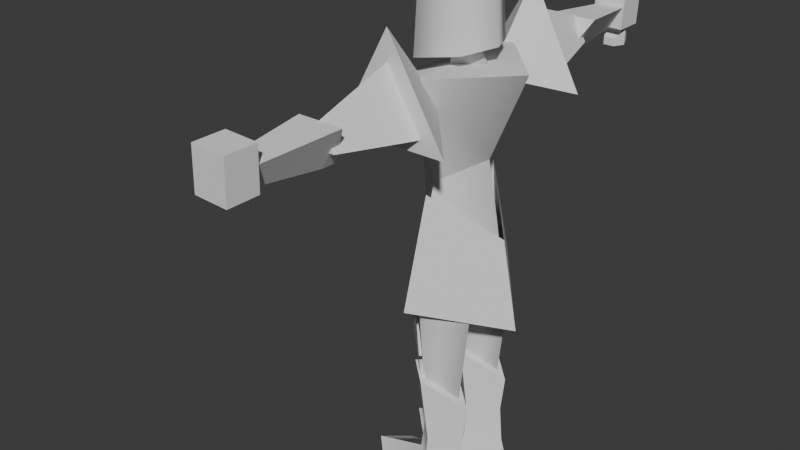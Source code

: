 # Source: SimpleKnight_IK.blend  (saved by Blender 5.0.118; exported with 4.5.12 LTS)
import bpy
from mathutils import Matrix  # noqa: F401  (used for matrix-valued properties, if any)

bpy.ops.wm.read_factory_settings(use_empty=True)
scene = bpy.context.scene
scene.name = 'Scene'

# ---- collections
col_collection = bpy.data.collections.new('Collection'); scene.collection.children.link(col_collection)

# ---- world
world_world = bpy.data.worlds.new('World'); scene.world = world_world
world_world.use_nodes = True; world_world.node_tree.nodes.clear()
_N = world_world.node_tree.nodes; _L = world_world.node_tree.links
n0 = _N.new('ShaderNodeOutputWorld'); n0.name = 'World Output'; n0.location = (200, 100)
n1 = _N.new('ShaderNodeBackground'); n1.name = 'Background'; n1.location = (-200, 100)
n1.inputs[0].default_value = (0.05088, 0.05088, 0.05088, 1.0)
_L.new(n1.outputs[0], n0.inputs[0])
n0.is_active_output = True
world_world.color = (0.05088, 0.05088, 0.05088)
world_world.sun_shadow_jitter_overblur = 0.0

# ---- meshes
me_cube_004 = bpy.data.meshes.new('Cube.004')
me_cube_004.from_pydata([(0.0, -0.4675, 3.91), (0.0, -0.847, 5.108), (-0.5097, 0.0, 3.91), (-0.847, 0.0, 4.772), (0.3548, 0.0, 4.103), (0.7829, 0.0, 5.108), (0.0, 0.4675, 3.91), (0.0, 0.847, 5.108), (-0.468, 0.0, 3.43), (0.4842, 0.0, 3.43), (0.5943, 0.0, 2.793), (-0.468, 0.0, 2.793), (0.0, 0.6568, 3.155), (0.0, -0.6568, 3.155), (0.6564, 1.161, 4.549), (-0.6564, 1.161, 4.549), (-4.172e-07, 0.4505, 4.808), (-4.768e-07, 1.2, 5.723), (0.3839, 1.121, 4.691), (-0.4034, 1.121, 4.691), (-0.009755, 1.145, 5.395), (-0.009755, 2.111, 5.083), (-0.17, 2.101, 4.797), (0.1504, 2.101, 4.797), (0.2576, 2.092, 5.074), (-0.2877, 2.076, 5.067), (-0.02157, 2.076, 4.606), (0.1116, 3.029, 4.99), (-0.1983, 3.019, 4.986), (-0.04707, 3.019, 4.724), (-0.0162, 1.892, 4.609), (-0.2555, 3.342, 5.211), (-0.2506, 2.974, 5.214), (0.1352, 3.347, 5.197), (0.14, 2.979, 5.2), (-0.2729, 3.338, 4.734), (-0.268, 2.97, 4.737), (0.1178, 3.343, 4.719), (0.1226, 2.975, 4.722), (-0.001346, 0.5929, 3.806), (-0.4942, 0.0, 3.241), (0.5826, 0.0, 3.241), (0.7878, 0.0, 2.194), (-0.4942, 0.0, 2.194), (-0.001346, 0.9457, 2.563), (-0.001346, -0.5929, 3.806), (-0.001346, -0.9457, 2.563), (0.02269, 0.5743, 1.369), (0.3113, 0.3705, 1.162), (0.02269, 0.1667, 1.369), (-0.1909, 0.3705, 1.526), (0.01364, 0.6726, 2.435), (0.4415, 0.3705, 2.411), (0.01364, 0.06831, 2.435), (-0.303, 0.3705, 2.349), (-0.2722, 0.3705, 1.608), (-0.0165, 0.1019, 1.62), (-0.0165, 0.639, 1.62), (-0.3883, 0.3705, 2.349), (-0.02379, 0.02265, 2.435), (-0.02379, 0.7183, 2.435), (0.02269, -0.5743, 1.369), (0.3113, -0.3705, 1.162), (0.02269, -0.1667, 1.369), (-0.1909, -0.3705, 1.526), (0.01364, -0.6726, 2.435), (0.4415, -0.3705, 2.411), (0.01364, -0.06831, 2.435), (-0.303, -0.3705, 2.349), (-0.2722, -0.3705, 1.608), (-0.0165, -0.1019, 1.62), (-0.0165, -0.639, 1.62), (-0.3883, -0.3705, 2.349), (-0.02379, -0.02265, 2.435), (-0.02379, -0.7183, 2.435), (0.07249, 0.6443, -0.003427), (0.05616, 0.6176, 0.3399), (0.5281, 0.3705, -0.003427), (0.4307, 0.3705, 0.3399), (0.07249, 0.09669, -0.003427), (0.05616, 0.1234, 0.3399), (0.07538, 0.6093, 0.7634), (0.3923, 0.3705, 0.7634), (0.07538, 0.1317, 0.7634), (0.01364, 0.6726, 1.546), (0.4415, 0.3705, 1.201), (0.01364, 0.06831, 1.546), (-0.2043, 0.3705, 0.3777), (-0.1533, 0.3705, 0.7634), (-0.303, 0.3705, 1.546), (-0.8341, 0.3705, 0.1962), (-0.5143, 0.09003, -0.003427), (-0.5143, 0.6509, -0.003427), (-0.7528, 0.3705, -0.003427), (-0.5724, 0.1067, 0.1682), (-0.5724, 0.6342, 0.1682), (0.07249, -0.6443, -0.003427), (0.05616, -0.6176, 0.3399), (0.5281, -0.3705, -0.003427), (0.4307, -0.3705, 0.3399), (0.07249, -0.09669, -0.003427), (0.05616, -0.1234, 0.3399), (0.07538, -0.6093, 0.7634), (0.3923, -0.3705, 0.7634), (0.07538, -0.1317, 0.7634), (0.01364, -0.6726, 1.546), (0.4415, -0.3705, 1.201), (0.01364, -0.06831, 1.546), (-0.2043, -0.3705, 0.3777), (-0.1533, -0.3705, 0.7634), (-0.303, -0.3705, 1.546), (-0.8341, -0.3705, 0.1962), (-0.5143, -0.09003, -0.003427), (-0.5143, -0.6509, -0.003427), (-0.7528, -0.3705, -0.003427), (-0.5724, -0.1067, 0.1682), (-0.5724, -0.6342, 0.1682), (-0.5384, 0.0, 5.14), (-0.4937, 0.0, 6.047), (0.4144, 0.0, 5.313), (0.3697, 0.0, 6.047), (0.2288, -0.3802, 5.272), (-0.3528, -0.3802, 5.14), (-0.3281, -0.3393, 6.047), (0.2042, -0.3393, 6.047), (-0.3528, 0.3802, 5.14), (0.2288, 0.3802, 5.272), (0.2042, 0.3393, 6.047), (-0.3281, 0.3393, 6.047), (0.6564, -1.161, 4.549), (-0.6564, -1.161, 4.549), (-3.725e-07, -0.4505, 4.808), (-4.172e-07, -1.2, 5.723), (0.3839, -1.121, 4.691), (-0.4034, -1.121, 4.691), (-0.009755, -1.145, 5.395), (-0.009756, -2.111, 5.083), (-0.17, -2.101, 4.797), (0.1504, -2.101, 4.797), (0.2576, -2.092, 5.074), (-0.2877, -2.076, 5.067), (-0.02157, -2.076, 4.606), (0.1116, -3.029, 4.99), (-0.1983, -3.019, 4.986), (-0.04707, -3.019, 4.724), (-0.0162, -1.892, 4.609), (-0.2555, -3.342, 5.211), (-0.2506, -2.974, 5.214), (0.1352, -3.347, 5.197), (0.14, -2.979, 5.2), (-0.2729, -3.338, 4.734), (-0.268, -2.97, 4.737), (0.1178, -3.343, 4.719), (0.1226, -2.975, 4.722), (-0.2478, 0.2964, 3.524), (-0.2478, 0.4728, 2.379), (-0.2478, -0.2964, 3.524), (-0.2478, -0.4728, 2.379), (-0.0176, -0.2566, 5.009), (-0.0176, 0.0, 5.624), (-0.1952, 0.0, 5.009), (0.3119, 0.0, 5.082), (-0.0176, 0.2566, 5.009), (-0.04909, 3.285, 5.323), (-0.04909, 3.285, 4.585), (-0.1539, 3.103, 5.323), (-0.1539, 3.103, 4.585), (0.05568, 3.103, 5.323), (0.05568, 3.103, 4.585), (-0.1183, 2.827, 5.424), (0.02015, 2.827, 5.424), (-0.1183, 3.501, 5.424), (0.02015, 3.501, 5.424), (-0.1183, 2.827, 5.234), (0.02015, 2.827, 5.234), (-0.1183, 3.501, 5.234), (0.02015, 3.501, 5.234), (-0.1776, 3.164, 5.424), (0.07946, 3.164, 5.424), (-0.1776, 3.164, 5.234), (0.07946, 3.164, 5.234), (-0.09064, 3.164, 7.421), (-0.04909, 3.031, 7.421), (-0.04909, 3.296, 7.421), (-0.007543, 3.164, 7.421), (-0.1239, 3.164, 5.332), (-0.04909, 3.005, 5.332), (-0.04909, 3.322, 5.332), (0.02571, 3.164, 5.332), (-0.04909, 3.164, 7.804), (-0.1183, 3.014, 4.582), (0.02015, 3.014, 4.582), (-0.1183, 3.313, 4.582), (0.02015, 3.313, 4.582), (-0.1183, 3.014, 4.49), (0.02015, 3.014, 4.49), (-0.1183, 3.313, 4.49), (0.02015, 3.313, 4.49), (-0.1776, 3.164, 4.674), (0.07946, 3.164, 4.674), (-0.1776, 3.164, 4.484), (0.07946, 3.164, 4.484)], [], [(0, 1, 3, 2), (2, 3, 7, 6), (6, 7, 5, 4), (4, 5, 1, 0), (4, 0, 9), (7, 1, 5), (7, 3, 1), (6, 4, 9), (0, 2, 8), (2, 6, 8), (6, 9, 10, 12), (8, 6, 12, 11), (0, 13, 10, 9), (8, 11, 13, 0), (16, 17, 15), (14, 17, 16), (16, 15, 14), (17, 14, 15), (20, 19, 18), (21, 23, 22), (18, 19, 22, 23), (20, 18, 23, 21), (19, 20, 21, 22), (27, 29, 28), (26, 25, 28, 29), (24, 26, 29, 27), (25, 24, 27, 28), (24, 30, 26), (25, 26, 30), (25, 30, 24), (31, 32, 34, 33), (33, 34, 38, 37), (37, 38, 36, 35), (35, 36, 32, 31), (33, 37, 35, 31), (38, 34, 32, 36), (39, 41, 42, 44), (154, 39, 44, 155), (45, 46, 42, 41), (156, 157, 46, 45), (49, 50, 47), (49, 47, 48), (53, 51, 54), (53, 52, 51), (50, 49, 53, 54), (48, 47, 51, 52), (47, 50, 54, 51), (49, 48, 52, 53), (55, 56, 59, 58), (57, 55, 58, 60), (63, 61, 64), (63, 62, 61), (67, 68, 65), (67, 65, 66), (64, 68, 67, 63), (62, 66, 65, 61), (61, 65, 68, 64), (63, 67, 66, 62), (69, 72, 73, 70), (71, 74, 72, 69), (75, 76, 78, 77), (77, 78, 80, 79), (87, 80, 83, 88), (88, 83, 86, 89), (80, 78, 82, 83), (78, 76, 81, 82), (86, 84, 89), (83, 82, 85, 86), (82, 81, 84, 85), (81, 88, 89, 84), (76, 87, 88, 81), (92, 93, 90, 95), (80, 87, 90, 94), (76, 95, 90, 87), (77, 79, 91, 93, 92, 75), (86, 85, 84), (94, 90, 93, 91), (76, 75, 92, 95), (79, 80, 94, 91), (96, 98, 99, 97), (98, 100, 101, 99), (108, 109, 104, 101), (109, 110, 107, 104), (101, 104, 103, 99), (99, 103, 102, 97), (107, 110, 105), (104, 107, 106, 103), (103, 106, 105, 102), (102, 105, 110, 109), (97, 102, 109, 108), (113, 116, 111, 114), (101, 115, 111, 108), (97, 108, 111, 116), (98, 96, 113, 114, 112, 100), (107, 105, 106), (115, 112, 114, 111), (97, 116, 113, 96), (100, 112, 115, 101), (121, 124, 123, 122), (127, 126, 125, 128), (119, 121, 117), (122, 123, 118, 117), (119, 120, 124, 121), (127, 128, 118, 123, 124, 120), (117, 118, 128, 125), (126, 127, 120, 119), (122, 117, 121), (117, 125, 126), (119, 117, 126), (131, 130, 132), (129, 131, 132), (131, 129, 130), (132, 130, 129), (135, 133, 134), (136, 137, 138), (133, 138, 137, 134), (135, 136, 138, 133), (134, 137, 136, 135), (142, 143, 144), (141, 144, 143, 140), (139, 142, 144, 141), (140, 143, 142, 139), (139, 141, 145), (140, 145, 141), (140, 139, 145), (146, 148, 149, 147), (148, 152, 153, 149), (152, 150, 151, 153), (150, 146, 147, 151), (148, 146, 150, 152), (153, 151, 147, 149), (40, 154, 155, 43), (40, 43, 157, 156), (158, 159, 160), (160, 159, 162), (162, 159, 161), (161, 159, 158), (160, 162, 161, 158), (163, 164, 166, 165), (165, 166, 168, 167), (166, 164, 168), (167, 168, 164, 163), (163, 165, 167), (177, 178, 172, 171), (171, 172, 176, 175), (179, 180, 174, 173), (173, 174, 170, 169), (177, 179, 173, 169), (180, 178, 170, 174), (176, 172, 178, 180), (171, 175, 179, 177), (175, 176, 180, 179), (169, 170, 178, 177), (181, 182, 189), (183, 184, 188, 187), (187, 188, 186, 185), (185, 186, 182, 181), (183, 187, 185, 181), (188, 184, 182, 186), (184, 183, 189), (182, 184, 189), (183, 181, 189), (198, 199, 193, 192), (192, 193, 197, 196), (200, 201, 195, 194), (194, 195, 191, 190), (198, 200, 194, 190), (201, 199, 191, 195), (197, 193, 199, 201), (192, 196, 200, 198), (196, 197, 201, 200), (190, 191, 199, 198), (10, 11, 12), (10, 13, 11), (42, 155, 44), (42, 46, 157), (157, 43, 42), (155, 42, 43)])
me_cube_004.polygons.foreach_set('use_smooth', [1, 1, 1, 1, 1, 1, 1, 1, 1, 1, 1, 1, 1, 1, 1, 1, 1, 0, 0, 0, 0, 0, 0, 0, 0, 0, 0, 0, 0, 0, 0, 0, 0, 0, 0, 0, 1, 1, 1, 1, 1, 1, 1, 1, 1, 1, 1, 1, 1, 1, 1, 1, 1, 1, 1, 1, 1, 1, 1, 1, 1, 1, 1, 1, 1, 1, 1, 1, 1, 1, 1, 1, 1, 1, 1, 1, 1, 1, 1, 1, 1, 1, 1, 1, 1, 1, 1, 1, 1, 1, 1, 1, 1, 1, 1, 1, 1, 1, 1, 1, 1, 1, 1, 1, 1, 1, 1, 1, 1, 0, 0, 0, 0, 0, 0, 0, 0, 0, 0, 0, 0, 0, 0, 0, 0, 0, 0, 0, 0, 0, 0, 1, 1, 1, 1, 1, 1, 1, 0, 0, 0, 0, 0, 0, 0, 0, 0, 0, 0, 0, 0, 0, 0, 0, 0, 0, 0, 0, 0, 0, 0, 0, 0, 0, 0, 0, 0, 0, 0, 0, 0, 0, 1, 1, 1, 1, 1, 1])
_k = set([(0, 1), (0, 4), (0, 8), (0, 13), (1, 3), (1, 5), (2, 3), (2, 8), (3, 7), (4, 6), (5, 7), (6, 7), (6, 8), (6, 12), (8, 11), (10, 12), (10, 13), (11, 12), (11, 13), (14, 15), (14, 16), (14, 17), (15, 16), (15, 17), (16, 17), (39, 41), (39, 44), (39, 154), (40, 43), (40, 154), (40, 156), (41, 42), (41, 45), (42, 43), (42, 44), (42, 46), (43, 155), (43, 157), (44, 155), (45, 46), (45, 156), (46, 157), (47, 48), (47, 50), (48, 49), (49, 50), (51, 52), (51, 54), (52, 53), (53, 54), (55, 56), (55, 57), (55, 58), (56, 59), (57, 60), (58, 59), (58, 60), (61, 62), (61, 64), (62, 63), (63, 64), (65, 66), (65, 68), (66, 67), (67, 68), (69, 70), (69, 71), (69, 72), (70, 73), (71, 74), (72, 73), (72, 74), (75, 77), (75, 92), (76, 81), (76, 95), (77, 78), (77, 79), (78, 82), (79, 91), (80, 83), (80, 94), (81, 84), (82, 85), (83, 86), (84, 85), (84, 89), (85, 86), (86, 89), (87, 88), (87, 90), (88, 89), (90, 93), (90, 94), (90, 95), (91, 93), (91, 94), (92, 93), (92, 95), (96, 98), (96, 113), (97, 102), (97, 116), (98, 99), (98, 100), (99, 103), (100, 112), (101, 104), (101, 115), (102, 105), (103, 106), (104, 107), (105, 106), (105, 110), (106, 107), (107, 110), (108, 109), (108, 111), (109, 110), (111, 114), (111, 115), (111, 116), (112, 114), (112, 115), (113, 114), (113, 116), (117, 122), (117, 125), (118, 123), (118, 128), (119, 121), (119, 126), (120, 124), (120, 127), (121, 122), (123, 124), (125, 126), (127, 128), (129, 130), (129, 131), (129, 132), (130, 131), (130, 132), (131, 132)])
me_cube_004.attributes.new('sharp_edge', 'BOOLEAN', 'EDGE').data.foreach_set('value', [ (min(e.vertices), max(e.vertices)) in _k for e in me_cube_004.edges])
_uv = me_cube_004.uv_layers.new(name='UVMap')
_uv.uv.foreach_set('vector', [0.375, 0.0, 0.625, 0.0, 0.625, 0.25, 0.375, 0.25, 0.375, 0.25, 0.625, 0.25, 0.625, 0.5, 0.375, 0.5, 0.375, 0.5, 0.625, 0.5, 0.625, 0.75, 0.375, 0.75, 0.375, 0.75, 0.625, 0.75, 0.625, 1.0, 0.375, 1.0, 0.375, 0.75, 0.375, 1.0, 0.375, 0.75, 0.625, 0.5, 0.875, 0.75, 0.625, 0.75, 0.625, 0.5, 0.875, 0.5, 0.875, 0.75, 0.375, 0.5, 0.375, 0.75, 0.375, 0.75, 0.375, 0.0, 0.375, 0.25, 0.375, 0.25, 0.375, 0.25, 0.375, 0.5, 0.375, 0.25, 0.375, 0.5, 0.375, 0.75, 0.375, 0.75, 0.375, 0.5, 0.375, 0.25, 0.375, 0.5, 0.375, 0.5, 0.375, 0.25, 0.375, 0.5, 0.375, 0.5, 0.375, 0.75, 0.375, 0.75, 0.375, 0.25, 0.375, 0.25, 0.375, 0.5, 0.375, 0.5, 0.0, 0.5, 1.0, 0.5, 0.0, 1.0, 1.0, 0.0, 1.0, 0.5, 0.0, 0.5, 0.0, 0.5, 0.0, 1.0, 1.0, 0.0, 1.0, 0.5, 1.0, 0.0, 0.0, 1.0, 1.0, 0.5, 0.0, 1.0, 1.0, 0.0, 1.0, 0.5, 1.0, 0.0, 0.0, 1.0, 1.0, 0.0, 0.0, 1.0, 0.0, 1.0, 1.0, 0.0, 1.0, 0.5, 1.0, 0.0, 1.0, 0.0, 1.0, 0.5, 0.0, 1.0, 1.0, 0.5, 1.0, 0.5, 0.0, 1.0, 1.0, 0.5, 1.0, 0.0, 0.0, 1.0, 1.0, 0.0, 0.0, 1.0, 0.0, 1.0, 1.0, 0.0, 1.0, 0.5, 1.0, 0.0, 1.0, 0.0, 1.0, 0.5, 0.0, 1.0, 1.0, 0.5, 1.0, 0.5, 0.0, 1.0, 1.0, 0.5, 1.0, 0.0, 1.0, 0.0, 0.0, 1.0, 1.0, 0.0, 1.0, 0.0, 0.0, 1.0, 1.0, 0.0, 1.0, 0.5, 0.375, 0.0, 0.625, 0.0, 0.625, 0.25, 0.375, 0.25, 0.375, 0.25, 0.625, 0.25, 0.625, 0.5, 0.375, 0.5, 0.375, 0.5, 0.625, 0.5, 0.625, 0.75, 0.375, 0.75, 0.375, 0.75, 0.625, 0.75, 0.625, 1.0, 0.375, 1.0, 0.125, 0.5, 0.375, 0.5, 0.375, 0.75, 0.125, 0.75, 0.625, 0.5, 0.875, 0.5, 0.875, 0.75, 0.625, 0.75, 0.375, 0.5, 0.375, 0.75, 0.375, 0.75, 0.375, 0.5, 0.375, 0.375, 0.375, 0.5, 0.375, 0.5, 0.375, 0.375, 0.375, 0.5, 0.375, 0.5, 0.375, 0.75, 0.375, 0.75, 0.375, 0.375, 0.375, 0.375, 0.375, 0.5, 0.375, 0.5, 0.625, 0.5, 0.75, 0.625, 0.875, 0.75, 0.625, 0.5, 0.875, 0.75, 0.875, 0.5, 0.625, 0.5, 0.875, 0.75, 0.75, 0.625, 0.625, 0.5, 0.875, 0.5, 0.875, 0.75, 0.75, 0.625, 0.625, 0.5, 0.625, 0.5, 0.75, 0.625, 0.875, 0.5, 0.875, 0.75, 0.875, 0.75, 0.875, 0.5, 0.875, 0.75, 0.75, 0.625, 0.75, 0.625, 0.875, 0.75, 0.625, 0.5, 0.875, 0.5, 0.875, 0.5, 0.625, 0.5, 0.75, 0.625, 0.625, 0.5, 0.625, 0.5, 0.75, 0.625, 0.875, 0.75, 0.75, 0.625, 0.75, 0.625, 0.875, 0.75, 0.625, 0.5, 0.875, 0.75, 0.75, 0.625, 0.625, 0.5, 0.875, 0.5, 0.875, 0.75, 0.625, 0.5, 0.75, 0.625, 0.875, 0.75, 0.625, 0.5, 0.875, 0.75, 0.875, 0.5, 0.75, 0.625, 0.75, 0.625, 0.625, 0.5, 0.625, 0.5, 0.875, 0.5, 0.875, 0.5, 0.875, 0.75, 0.875, 0.75, 0.875, 0.75, 0.875, 0.75, 0.75, 0.625, 0.75, 0.625, 0.625, 0.5, 0.625, 0.5, 0.875, 0.5, 0.875, 0.5, 0.75, 0.625, 0.75, 0.625, 0.625, 0.5, 0.625, 0.5, 0.875, 0.75, 0.875, 0.75, 0.75, 0.625, 0.75, 0.625, 0.375, 0.0, 0.625, 0.0, 0.625, 0.25, 0.375, 0.25, 0.375, 0.25, 0.625, 0.25, 0.625, 0.5, 0.375, 0.5, 0.75, 0.625, 0.625, 0.5, 0.625, 0.5, 0.75, 0.625, 0.75, 0.625, 0.625, 0.5, 0.625, 0.5, 0.75, 0.625, 0.625, 0.5, 0.625, 0.25, 0.625, 0.25, 0.625, 0.5, 0.625, 0.25, 0.625, 0.0, 0.625, 0.0, 0.625, 0.25, 0.625, 0.5, 0.875, 0.75, 0.75, 0.625, 0.625, 0.5, 0.625, 0.25, 0.625, 0.25, 0.625, 0.5, 0.625, 0.25, 0.625, 0.0, 0.625, 0.0, 0.625, 0.25, 0.875, 0.75, 0.75, 0.625, 0.75, 0.625, 0.875, 0.75, 0.875, 0.75, 0.75, 0.625, 0.75, 0.625, 0.875, 0.75, 0.0, 0.0, 0.0, 0.0, 0.0, 0.0, 0.3125, 0.0, 0.625, 0.5, 0.75, 0.625, 0.0, 0.0, 0.3125, 0.25, 0.625, 0.0, 0.3125, 0.0, 0.0, 0.0, 0.75, 0.625, 0.375, 0.25, 0.375, 0.5, 0.0, 0.0, 0.0, 0.0, 0.0, 0.0, 0.375, 0.0, 0.625, 0.5, 0.875, 0.5, 0.875, 0.75, 0.3125, 0.25, 0.0, 0.0, 0.0, 0.0, 0.0, 0.0, 0.625, 0.0, 0.375, 0.0, 0.0, 0.0, 0.3125, 0.0, 0.375, 0.5, 0.625, 0.5, 0.3125, 0.25, 0.0, 0.0, 0.375, 0.0, 0.375, 0.25, 0.625, 0.25, 0.625, 0.0, 0.375, 0.25, 0.375, 0.5, 0.625, 0.5, 0.625, 0.25, 0.75, 0.625, 0.75, 0.625, 0.625, 0.5, 0.625, 0.5, 0.75, 0.625, 0.75, 0.625, 0.625, 0.5, 0.625, 0.5, 0.625, 0.5, 0.625, 0.5, 0.625, 0.25, 0.625, 0.25, 0.625, 0.25, 0.625, 0.25, 0.625, 0.0, 0.625, 0.0, 0.625, 0.5, 0.75, 0.625, 0.875, 0.75, 0.625, 0.5, 0.625, 0.5, 0.625, 0.25, 0.625, 0.25, 0.625, 0.25, 0.625, 0.25, 0.625, 0.0, 0.625, 0.0, 0.875, 0.75, 0.875, 0.75, 0.75, 0.625, 0.75, 0.625, 0.875, 0.75, 0.875, 0.75, 0.75, 0.625, 0.75, 0.625, 0.0, 0.0, 0.3125, 0.0, 0.0, 0.0, 0.0, 0.0, 0.625, 0.5, 0.3125, 0.25, 0.0, 0.0, 0.75, 0.625, 0.625, 0.0, 0.75, 0.625, 0.0, 0.0, 0.3125, 0.0, 0.375, 0.25, 0.375, 0.0, 0.0, 0.0, 0.0, 0.0, 0.0, 0.0, 0.375, 0.5, 0.625, 0.5, 0.875, 0.75, 0.875, 0.5, 0.3125, 0.25, 0.0, 0.0, 0.0, 0.0, 0.0, 0.0, 0.625, 0.0, 0.3125, 0.0, 0.0, 0.0, 0.375, 0.0, 0.375, 0.5, 0.0, 0.0, 0.3125, 0.25, 0.625, 0.5, 0.375, 0.0, 0.625, 0.0, 0.625, 0.1021, 0.375, 0.1021, 0.625, 0.6021, 0.375, 0.6021, 0.341, 0.432, 0.659, 0.432, 0.375, 0.75, 0.2271, 0.75, 0.125, 0.5, 0.375, 0.1021, 0.625, 0.1021, 0.625, 0.25, 0.375, 0.25, 0.375, 0.75, 0.625, 0.75, 0.625, 0.8979, 0.375, 0.8979, 0.625, 0.6021, 0.659, 0.432, 0.875, 0.5, 0.875, 0.6479, 0.7729, 0.75, 0.625, 0.75, 0.375, 0.25, 0.625, 0.25, 0.659, 0.432, 0.341, 0.432, 0.375, 0.6021, 0.625, 0.6021, 0.625, 0.75, 0.375, 0.75, 0.125, 0.6479, 0.125, 0.5, 0.2271, 0.75, 0.125, 0.5, 0.341, 0.432, 0.375, 0.6021, 0.375, 0.75, 0.125, 0.5, 0.375, 0.6021, 0.0, 0.5, 0.0, 1.0, 1.0, 0.5, 1.0, 0.0, 0.0, 0.5, 1.0, 0.5, 0.0, 0.5, 1.0, 0.0, 0.0, 1.0, 1.0, 0.5, 0.0, 1.0, 1.0, 0.0, 1.0, 0.5, 1.0, 0.0, 0.0, 1.0, 1.0, 0.5, 0.0, 1.0, 1.0, 0.0, 1.0, 0.0, 1.0, 0.0, 0.0, 1.0, 0.0, 1.0, 1.0, 0.5, 1.0, 0.5, 1.0, 0.0, 1.0, 0.0, 0.0, 1.0, 0.0, 1.0, 1.0, 0.5, 1.0, 0.5, 1.0, 0.5, 0.0, 1.0, 1.0, 0.0, 1.0, 0.0, 1.0, 0.0, 0.0, 1.0, 0.0, 1.0, 1.0, 0.5, 1.0, 0.5, 1.0, 0.0, 1.0, 0.0, 0.0, 1.0, 0.0, 1.0, 1.0, 0.5, 1.0, 0.5, 1.0, 0.5, 1.0, 0.0, 1.0, 0.0, 0.0, 1.0, 1.0, 0.0, 1.0, 0.0, 0.0, 1.0, 1.0, 0.5, 1.0, 0.0, 0.375, 0.0, 0.375, 0.25, 0.625, 0.25, 0.625, 0.0, 0.375, 0.25, 0.375, 0.5, 0.625, 0.5, 0.625, 0.25, 0.375, 0.5, 0.375, 0.75, 0.625, 0.75, 0.625, 0.5, 0.375, 0.75, 0.375, 1.0, 0.625, 1.0, 0.625, 0.75, 0.125, 0.5, 0.125, 0.75, 0.375, 0.75, 0.375, 0.5, 0.625, 0.5, 0.625, 0.75, 0.875, 0.75, 0.875, 0.5, 0.375, 0.25, 0.375, 0.375, 0.375, 0.375, 0.375, 0.25, 0.375, 0.25, 0.375, 0.25, 0.375, 0.375, 0.375, 0.375, 0.375, 0.0, 0.625, 0.25, 0.375, 0.25, 0.375, 0.25, 0.625, 0.5, 0.375, 0.5, 0.375, 0.5, 0.625, 0.75, 0.375, 0.75, 0.375, 0.75, 0.625, 1.0, 0.375, 1.0, 0.125, 0.5, 0.375, 0.5, 0.375, 0.75, 0.125, 0.75, 1.0, 0.5, 1.0, 1.0, 0.6667, 1.0, 0.6667, 0.5, 0.6667, 0.5, 0.6667, 1.0, 0.3333, 1.0, 0.3333, 0.5, 0.4578, 0.13, 0.25, 0.49, 0.04215, 0.13, 0.3333, 0.5, 0.3333, 1.0, -5.96e-08, 1.0, -5.96e-08, 0.5, 0.75, 0.49, 0.9578, 0.13, 0.5422, 0.13, 0.375, 0.125, 0.625, 0.125, 0.625, 0.25, 0.375, 0.25, 0.375, 0.25, 0.625, 0.25, 0.625, 0.5, 0.375, 0.5, 0.375, 0.625, 0.625, 0.625, 0.625, 0.75, 0.375, 0.75, 0.375, 0.75, 0.625, 0.75, 0.625, 1.0, 0.375, 1.0, 0.125, 0.625, 0.375, 0.625, 0.375, 0.75, 0.125, 0.75, 0.625, 0.625, 0.875, 0.625, 0.875, 0.75, 0.625, 0.75, 0.625, 0.5, 0.875, 0.5, 0.875, 0.625, 0.625, 0.625, 0.125, 0.5, 0.375, 0.5, 0.375, 0.625, 0.125, 0.625, 0.375, 0.5, 0.625, 0.5, 0.625, 0.625, 0.375, 0.625, 0.375, 0.0, 0.625, 0.0, 0.625, 0.125, 0.375, 0.125, 0.375, 1.0, 0.625, 1.0, 0.375, 1.0, 0.375, 0.25, 0.625, 0.25, 0.625, 0.5, 0.375, 0.5, 0.375, 0.5, 0.625, 0.5, 0.625, 0.75, 0.375, 0.75, 0.375, 0.75, 0.625, 0.75, 0.625, 1.0, 0.375, 1.0, 0.125, 0.5, 0.375, 0.5, 0.375, 0.75, 0.125, 0.75, 0.625, 0.5, 0.875, 0.5, 0.875, 0.75, 0.625, 0.75, 0.625, 0.25, 0.375, 0.25, 0.625, 0.25, 0.875, 0.75, 0.875, 0.5, 0.875, 0.75, 0.125, 0.5, 0.125, 0.75, 0.125, 0.5, 0.375, 0.125, 0.625, 0.125, 0.625, 0.25, 0.375, 0.25, 0.375, 0.25, 0.625, 0.25, 0.625, 0.5, 0.375, 0.5, 0.375, 0.625, 0.625, 0.625, 0.625, 0.75, 0.375, 0.75, 0.375, 0.75, 0.625, 0.75, 0.625, 1.0, 0.375, 1.0, 0.125, 0.625, 0.375, 0.625, 0.375, 0.75, 0.125, 0.75, 0.625, 0.625, 0.875, 0.625, 0.875, 0.75, 0.625, 0.75, 0.625, 0.5, 0.875, 0.5, 0.875, 0.625, 0.625, 0.625, 0.125, 0.5, 0.375, 0.5, 0.375, 0.625, 0.125, 0.625, 0.375, 0.5, 0.625, 0.5, 0.625, 0.625, 0.375, 0.625, 0.375, 0.0, 0.625, 0.0, 0.625, 0.125, 0.375, 0.125, 0.375, 0.75, 0.375, 0.25, 0.375, 0.5, 0.375, 0.75, 0.375, 0.5, 0.375, 0.25, 0.375, 0.75, 0.375, 0.375, 0.375, 0.5, 0.375, 0.75, 0.375, 0.5, 0.375, 0.375, 0.375, 0.375, 0.375, 0.25, 0.375, 0.75, 0.375, 0.375, 0.375, 0.75, 0.375, 0.25])
me_cube_004.update()
arm_armature = bpy.data.armatures.new('Armature')  # bones are not reproduced

# ---- objects
ob_cube = bpy.data.objects.new('Cube', me_cube_004)
ob_armature = bpy.data.objects.new('Armature', arm_armature)

# ---- transforms, parenting, visibility, modifiers, constraints
ob_cube.location = (0.0, 0.0, 0.0)
_vg = ob_cube.vertex_groups.new(name='Group')
for _i, _w in zip([21, 22, 23, 24, 25, 26, 30, 136, 137, 138, 139, 140, 141, 145], [0.0, 0.0, 0.0, 0.0, 0.0, 0.0, 0.0, 0.0, 0.0, 0.0, 0.0, 0.0, 0.0, 0.0]): _vg.add([_i], _w, 'REPLACE')
_vg = ob_cube.vertex_groups.new(name='RightArm')
for _i, _w in zip([24, 25, 26, 27, 28, 29, 30, 31, 32, 33, 34, 35, 36, 37, 38, 139, 140, 141, 142, 143, 144, 145, 146, 147, 148, 149, 150, 151, 152, 153, 163, 164, 165, 166, 167, 168, 169, 170, 171, 172, 173, 174, 175, 176, 177, 178, 179, 180, 181, 182, 183, 184, 185, 186, 187, 188, 189, 190, 191, 192, 193, 194, 195, 196, 197, 198, 199, 200, 201], [0.9961, 1.0, 1.0, 0.999, 0.998, 1.0, 0.9972, 0.9943, 0.9671, 1.0, 0.9976, 0.9999, 1.0, 1.0, 0.9998, 0.0, 0.0, 0.0, 0.0, 0.0, 0.0, 0.0, 0.0, 0.0, 0.0, 0.0, 0.0, 0.0, 0.0, 0.0, 0.9983, 0.9986, 0.9929, 1.0, 1.0, 0.9999, 1.0, 1.0, 1.0, 1.0, 0.9995, 0.9963, 1.0, 1.0, 0.9999, 0.9999, 0.9966, 0.9998, 0.9999, 1.0, 0.9998, 1.0, 0.9633, 0.9626, 0.9978, 0.9999, 1.0, 1.0, 1.0, 1.0, 0.9954, 0.9995, 0.9993, 0.9998, 0.9978, 0.9999, 0.9978, 1.0, 0.993]): _vg.add([_i], _w, 'REPLACE')
_vg = ob_cube.vertex_groups.new(name='RightShoulder')
for _i, _w in zip([14, 15, 16, 17, 18, 19, 20, 21, 22, 23, 125, 129, 130, 131, 132, 133, 134, 135, 136, 137, 138, 139, 140, 141, 145], [1.0, 1.0, 1.0, 1.0, 1.0, 0.9991, 0.9939, 0.9992, 0.9998, 1.0, 0.0, 0.0, 0.0, 0.0, 0.0, 0.0, 0.0, 0.0, 0.0, 0.0, 0.0, 0.0, 0.0, 0.0, 0.0]): _vg.add([_i], _w, 'REPLACE')
_vg = ob_cube.vertex_groups.new(name='LeftShoulder')
for _i, _w in zip([129, 130, 131, 132, 133, 134, 135, 136, 137, 138], [1.0, 1.0, 1.0, 0.9997, 1.0, 0.9998, 1.0, 0.9998, 1.0, 1.0]): _vg.add([_i], _w, 'REPLACE')
_vg = ob_cube.vertex_groups.new(name='LeftArm')
for _i, _w in zip([139, 140, 141, 142, 143, 144, 145, 146, 147, 148, 149, 150, 151, 152, 153], [0.9997, 0.9988, 1.0, 0.9942, 1.0, 1.0, 0.9992, 0.9992, 0.9999, 1.0, 1.0, 0.9979, 0.9984, 1.0, 1.0]): _vg.add([_i], _w, 'REPLACE')
_vg = ob_cube.vertex_groups.new(name='Torso')
for _i, _w in zip([0, 1, 2, 3, 4, 5, 6, 7, 8, 9, 10, 11, 12, 13, 158, 159, 160, 161, 162], [0.02032, 1.0, 0.9995, 1.0, 0.001728, 1.0, 0.01418, 0.9996, 0.0, 0.0, 0.0, 0.0, 0.0, 0.0, 0.9959, 0.998, 1.0, 0.9998, 0.9955]): _vg.add([_i], _w, 'REPLACE')
_vg = ob_cube.vertex_groups.new(name='Head')
for _i, _w in zip([117, 118, 119, 120, 121, 122, 123, 124, 125, 126, 127, 128], [0.9987, 1.0, 1.0, 0.9951, 1.0, 0.9833, 1.0, 1.0, 0.9887, 1.0, 1.0, 1.0]): _vg.add([_i], _w, 'REPLACE')
_vg = ob_cube.vertex_groups.new(name='Pelvis')
for _i, _w in zip([0, 4, 6, 8, 9, 10, 11, 12, 13, 39, 40, 41, 42, 43, 44, 45, 46, 154, 156], [0.9995, 0.9968, 0.9817, 0.999, 1.0, 0.9814, 0.9997, 1.0, 1.0, 0.9997, 0.9998, 1.0, 1.0, 0.9994, 0.9987, 1.0, 0.9999, 0.9989, 0.9902]): _vg.add([_i], _w, 'REPLACE')
_vg = ob_cube.vertex_groups.new(name='RightHip')
for _i, _w in zip([11, 40, 44, 47, 48, 49, 50, 51, 52, 53, 54, 55, 56, 57, 58, 59, 60, 155], [0.0, 0.0, 0.0, 0.9975, 0.9965, 0.9999, 0.9965, 1.0, 0.9999, 0.9946, 0.9605, 0.9998, 1.0, 1.0, 0.9998, 1.0, 1.0, 1.0]): _vg.add([_i], _w, 'REPLACE')
_vg = ob_cube.vertex_groups.new(name='LeftHip')
for _i, _w in zip([46, 61, 62, 63, 64, 65, 66, 67, 68, 69, 70, 71, 72, 73, 74, 157], [0.0, 0.9993, 0.9721, 0.9999, 0.9606, 0.9997, 1.0, 1.0, 1.0, 0.998, 0.9999, 0.9966, 0.9997, 1.0, 0.9999, 1.0]): _vg.add([_i], _w, 'REPLACE')
_vg = ob_cube.vertex_groups.new(name='LeftFoot')
for _i, _w in zip([61, 62, 63, 64, 96, 97, 98, 99, 100, 101, 102, 103, 104, 105, 106, 107, 108, 109, 110, 111, 112, 113, 114, 115, 116], [1.0, 0.9999, 0.9999, 1.0, 0.9951, 1.0, 0.9625, 0.9991, 0.9999, 0.9999, 0.9997, 0.9999, 0.9854, 0.9849, 1.0, 0.9955, 1.0, 0.9998, 0.9999, 1.0, 0.9992, 0.999, 0.9974, 0.9813, 1.0]): _vg.add([_i], _w, 'REPLACE')
_vg = ob_cube.vertex_groups.new(name='RightFoot')
for _i, _w in zip([47, 48, 49, 50, 75, 76, 77, 78, 79, 80, 81, 82, 83, 84, 85, 86, 87, 88, 89, 90, 91, 92, 93, 94, 95], [0.8599, 0.9781, 1.0, 0.9999, 0.9998, 0.9821, 1.0, 1.0, 0.996, 0.9985, 0.9992, 0.9983, 1.0, 0.9998, 0.9985, 0.9999, 0.9994, 1.0, 0.9912, 1.0, 1.0, 0.9999, 0.99, 1.0, 1.0]): _vg.add([_i], _w, 'REPLACE')
_m = ob_cube.modifiers.new('Armature', 'ARMATURE')
_m.object = ob_armature
ob_armature.location = (0.0, 0.0, 2.887)

# ---- collection membership
col_collection.objects.link(ob_cube)
col_collection.objects.link(ob_armature)

# ---- scene / render settings (as saved in the file)
scene.frame_start = 84; scene.frame_end = 101; scene.frame_set(0)
scene.render.engine = 'BLENDER_EEVEE_NEXT'
scene.render.bake_bias = 0.0
scene.render.bake_samples = 0
scene.cycles.sampling_pattern = 'TABULATED_SOBOL'
scene.eevee.use_volume_custom_range = False
bpy.context.view_layer.update()

# ---- added for rendering (the .blend has no active camera and no usable light): camera, sun
cam_auto = bpy.data.cameras.new('AutoCamera')
cam_auto.lens = 50.0
cam_auto.sensor_width = 36.0
cam_auto.clip_end = 1000.0
ob_auto_camera = bpy.data.objects.new('AutoCamera', cam_auto)
scene.collection.objects.link(ob_auto_camera)
ob_auto_camera.location = (6.35345, -8.63484, 8.70926)
ob_auto_camera.rotation_euler = (1.09748, -7.21219e-08, 0.694738)
scene.camera = ob_auto_camera
light_auto_sun = bpy.data.lights.new('AutoSun', 'SUN')
light_auto_sun.energy = 3.0
light_auto_sun.angle = 0.0523599
ob_auto_sun = bpy.data.objects.new('AutoSun', light_auto_sun)
scene.collection.objects.link(ob_auto_sun)
ob_auto_sun.rotation_euler = (0.872665, 0.174533, 0.523599)
bpy.context.view_layer.update()
